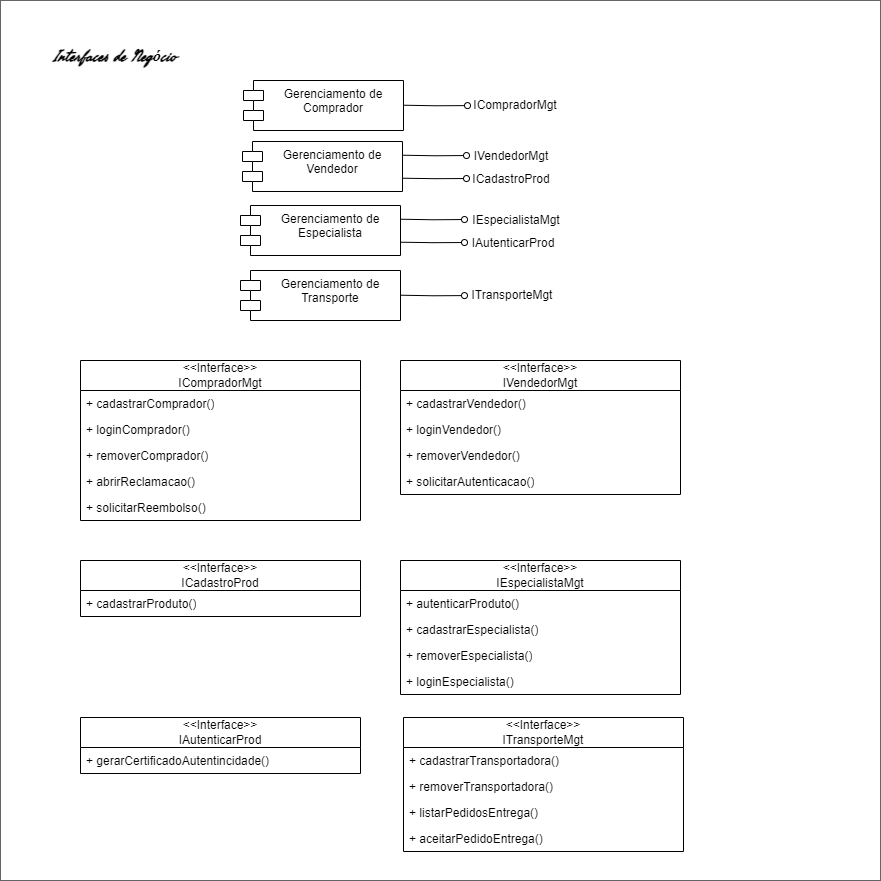

The diagram above was exported from draw.io. Its source (the exported page's mxGraphModel, read from the mxfile embedded in the PNG):
<mxGraphModel dx="2562" dy="2264" grid="1" gridSize="10" guides="1" tooltips="1" connect="1" arrows="1" fold="1" page="1" pageScale="1" pageWidth="827" pageHeight="1169" math="0" shadow="0">
  <root>
    <mxCell id="0" />
    <mxCell id="1" parent="0" />
    <mxCell id="2" value="" style="whiteSpace=wrap;html=1;aspect=fixed;opacity=60;" vertex="1" parent="1">
      <mxGeometry x="-40" y="-160" width="880" height="880" as="geometry" />
    </mxCell>
    <mxCell id="3" value="&amp;lt;&amp;lt;Interface&amp;gt;&amp;gt;&lt;br&gt;ICompradorMgt" style="swimlane;fontStyle=0;childLayout=stackLayout;horizontal=1;startSize=30;fillColor=none;horizontalStack=0;resizeParent=1;resizeParentMax=0;resizeLast=0;collapsible=1;marginBottom=0;whiteSpace=wrap;html=1;" vertex="1" parent="1">
      <mxGeometry x="40" y="200" width="280" height="160" as="geometry" />
    </mxCell>
    <mxCell id="4" value="+ cadastrarComprador()" style="text;strokeColor=none;fillColor=none;align=left;verticalAlign=top;spacingLeft=4;spacingRight=4;overflow=hidden;rotatable=0;points=[[0,0.5],[1,0.5]];portConstraint=eastwest;whiteSpace=wrap;html=1;" vertex="1" parent="3">
      <mxGeometry y="30" width="280" height="26" as="geometry" />
    </mxCell>
    <mxCell id="5" value="+ loginComprador()" style="text;strokeColor=none;fillColor=none;align=left;verticalAlign=top;spacingLeft=4;spacingRight=4;overflow=hidden;rotatable=0;points=[[0,0.5],[1,0.5]];portConstraint=eastwest;whiteSpace=wrap;html=1;" vertex="1" parent="3">
      <mxGeometry y="56" width="280" height="26" as="geometry" />
    </mxCell>
    <mxCell id="6" value="+ removerComprador()" style="text;strokeColor=none;fillColor=none;align=left;verticalAlign=top;spacingLeft=4;spacingRight=4;overflow=hidden;rotatable=0;points=[[0,0.5],[1,0.5]];portConstraint=eastwest;whiteSpace=wrap;html=1;" vertex="1" parent="3">
      <mxGeometry y="82" width="280" height="26" as="geometry" />
    </mxCell>
    <mxCell id="7" value="+ abrirReclamacao()" style="text;strokeColor=none;fillColor=none;align=left;verticalAlign=top;spacingLeft=4;spacingRight=4;overflow=hidden;rotatable=0;points=[[0,0.5],[1,0.5]];portConstraint=eastwest;whiteSpace=wrap;html=1;" vertex="1" parent="3">
      <mxGeometry y="108" width="280" height="26" as="geometry" />
    </mxCell>
    <mxCell id="8" value="+ solicitarReembolso()" style="text;strokeColor=none;fillColor=none;align=left;verticalAlign=top;spacingLeft=4;spacingRight=4;overflow=hidden;rotatable=0;points=[[0,0.5],[1,0.5]];portConstraint=eastwest;whiteSpace=wrap;html=1;" vertex="1" parent="3">
      <mxGeometry y="134" width="280" height="26" as="geometry" />
    </mxCell>
    <mxCell id="9" value="&amp;lt;&amp;lt;Interface&amp;gt;&amp;gt;&lt;br&gt;ICadastroProd" style="swimlane;fontStyle=0;childLayout=stackLayout;horizontal=1;startSize=30;fillColor=none;horizontalStack=0;resizeParent=1;resizeParentMax=0;resizeLast=0;collapsible=1;marginBottom=0;whiteSpace=wrap;html=1;" vertex="1" parent="1">
      <mxGeometry x="40" y="400" width="280" height="56" as="geometry">
        <mxRectangle x="40" y="360" width="200" height="40" as="alternateBounds" />
      </mxGeometry>
    </mxCell>
    <mxCell id="10" value="+ cadastrarProduto()" style="text;strokeColor=none;fillColor=none;align=left;verticalAlign=top;spacingLeft=4;spacingRight=4;overflow=hidden;rotatable=0;points=[[0,0.5],[1,0.5]];portConstraint=eastwest;whiteSpace=wrap;html=1;" vertex="1" parent="9">
      <mxGeometry y="30" width="280" height="26" as="geometry" />
    </mxCell>
    <mxCell id="11" value="&amp;lt;&amp;lt;Interface&amp;gt;&amp;gt;&lt;br&gt;IVendedorMgt" style="swimlane;fontStyle=0;childLayout=stackLayout;horizontal=1;startSize=30;fillColor=none;horizontalStack=0;resizeParent=1;resizeParentMax=0;resizeLast=0;collapsible=1;marginBottom=0;whiteSpace=wrap;html=1;" vertex="1" parent="1">
      <mxGeometry x="360" y="200" width="280" height="134" as="geometry" />
    </mxCell>
    <mxCell id="12" value="+ cadastrarVendedor()" style="text;strokeColor=none;fillColor=none;align=left;verticalAlign=top;spacingLeft=4;spacingRight=4;overflow=hidden;rotatable=0;points=[[0,0.5],[1,0.5]];portConstraint=eastwest;whiteSpace=wrap;html=1;" vertex="1" parent="11">
      <mxGeometry y="30" width="280" height="26" as="geometry" />
    </mxCell>
    <mxCell id="13" value="+ loginVendedor()" style="text;strokeColor=none;fillColor=none;align=left;verticalAlign=top;spacingLeft=4;spacingRight=4;overflow=hidden;rotatable=0;points=[[0,0.5],[1,0.5]];portConstraint=eastwest;whiteSpace=wrap;html=1;" vertex="1" parent="11">
      <mxGeometry y="56" width="280" height="26" as="geometry" />
    </mxCell>
    <mxCell id="14" value="+ removerVendedor()" style="text;strokeColor=none;fillColor=none;align=left;verticalAlign=top;spacingLeft=4;spacingRight=4;overflow=hidden;rotatable=0;points=[[0,0.5],[1,0.5]];portConstraint=eastwest;whiteSpace=wrap;html=1;" vertex="1" parent="11">
      <mxGeometry y="82" width="280" height="26" as="geometry" />
    </mxCell>
    <mxCell id="15" value="+ solicitarAutenticacao()" style="text;strokeColor=none;fillColor=none;align=left;verticalAlign=top;spacingLeft=4;spacingRight=4;overflow=hidden;rotatable=0;points=[[0,0.5],[1,0.5]];portConstraint=eastwest;whiteSpace=wrap;html=1;" vertex="1" parent="11">
      <mxGeometry y="108" width="280" height="26" as="geometry" />
    </mxCell>
    <mxCell id="16" value="&lt;font size=&quot;1&quot; data-font-src=&quot;https://fonts.googleapis.com/css?family=Freehand&quot; face=&quot;Freehand&quot;&gt;&lt;i&gt;&lt;b style=&quot;font-size: 16px;&quot;&gt;Interfaces de Negócio&lt;/b&gt;&lt;/i&gt;&lt;/font&gt;" style="text;html=1;strokeColor=none;fillColor=none;align=center;verticalAlign=middle;whiteSpace=wrap;rounded=0;" vertex="1" parent="1">
      <mxGeometry y="-120" width="150" height="30" as="geometry" />
    </mxCell>
    <mxCell id="17" value="Gerenciamento de Comprador" style="shape=module;align=center;spacingLeft=20;align=center;verticalAlign=top;whiteSpace=wrap;html=1;" vertex="1" parent="1">
      <mxGeometry x="203" y="-80" width="160" height="50" as="geometry" />
    </mxCell>
    <mxCell id="18" style="edgeStyle=orthogonalEdgeStyle;rounded=0;orthogonalLoop=1;jettySize=auto;html=1;exitX=1;exitY=0.25;exitDx=0;exitDy=0;endArrow=oval;endFill=0;strokeWidth=1;jumpSize=6;" edge="1" target="19" parent="1">
      <mxGeometry relative="1" as="geometry">
        <mxPoint x="413" y="-55.289999999999964" as="targetPoint" />
        <mxPoint x="363" y="-55.289999999999964" as="sourcePoint" />
      </mxGeometry>
    </mxCell>
    <mxCell id="19" value="ICompradorMgt" style="text;html=1;strokeColor=none;fillColor=none;align=center;verticalAlign=middle;whiteSpace=wrap;rounded=0;" vertex="1" parent="1">
      <mxGeometry x="427" y="-70" width="96" height="30" as="geometry" />
    </mxCell>
    <mxCell id="20" value="Gerenciamento de Vendedor" style="shape=module;align=center;spacingLeft=20;align=center;verticalAlign=top;whiteSpace=wrap;html=1;" vertex="1" parent="1">
      <mxGeometry x="202" y="-19" width="160" height="50" as="geometry" />
    </mxCell>
    <mxCell id="21" style="edgeStyle=orthogonalEdgeStyle;rounded=0;orthogonalLoop=1;jettySize=auto;html=1;exitX=1;exitY=0.25;exitDx=0;exitDy=0;endArrow=oval;endFill=0;strokeWidth=1;jumpSize=6;" edge="1" parent="1">
      <mxGeometry relative="1" as="geometry">
        <mxPoint x="426" y="-4.9714285714285325" as="targetPoint" />
        <mxPoint x="362" y="-5.289999999999964" as="sourcePoint" />
      </mxGeometry>
    </mxCell>
    <mxCell id="22" value="IVendedorMgt" style="text;html=1;strokeColor=none;fillColor=none;align=center;verticalAlign=middle;whiteSpace=wrap;rounded=0;" vertex="1" parent="1">
      <mxGeometry x="423" y="-19" width="96" height="30" as="geometry" />
    </mxCell>
    <mxCell id="23" style="edgeStyle=orthogonalEdgeStyle;rounded=0;orthogonalLoop=1;jettySize=auto;html=1;exitX=1;exitY=0.25;exitDx=0;exitDy=0;endArrow=oval;endFill=0;strokeWidth=1;jumpSize=6;" edge="1" parent="1">
      <mxGeometry relative="1" as="geometry">
        <mxPoint x="426" y="18.028571428571468" as="targetPoint" />
        <mxPoint x="362" y="17.710000000000036" as="sourcePoint" />
      </mxGeometry>
    </mxCell>
    <mxCell id="24" value="ICadastroProd" style="text;html=1;strokeColor=none;fillColor=none;align=center;verticalAlign=middle;whiteSpace=wrap;rounded=0;" vertex="1" parent="1">
      <mxGeometry x="423" y="4" width="96" height="30" as="geometry" />
    </mxCell>
    <mxCell id="25" value="Gerenciamento de Especialista" style="shape=module;align=center;spacingLeft=20;align=center;verticalAlign=top;whiteSpace=wrap;html=1;" vertex="1" parent="1">
      <mxGeometry x="200" y="45" width="160" height="50" as="geometry" />
    </mxCell>
    <mxCell id="26" style="edgeStyle=orthogonalEdgeStyle;rounded=0;orthogonalLoop=1;jettySize=auto;html=1;exitX=1;exitY=0.25;exitDx=0;exitDy=0;endArrow=oval;endFill=0;strokeWidth=1;jumpSize=6;" edge="1" parent="1">
      <mxGeometry relative="1" as="geometry">
        <mxPoint x="424" y="59.02857142857147" as="targetPoint" />
        <mxPoint x="360" y="58.710000000000036" as="sourcePoint" />
      </mxGeometry>
    </mxCell>
    <mxCell id="27" value="IEspecialistaMgt" style="text;html=1;strokeColor=none;fillColor=none;align=center;verticalAlign=middle;whiteSpace=wrap;rounded=0;" vertex="1" parent="1">
      <mxGeometry x="428" y="45" width="96" height="30" as="geometry" />
    </mxCell>
    <mxCell id="28" style="edgeStyle=orthogonalEdgeStyle;rounded=0;orthogonalLoop=1;jettySize=auto;html=1;exitX=1;exitY=0.25;exitDx=0;exitDy=0;endArrow=oval;endFill=0;strokeWidth=1;jumpSize=6;" edge="1" parent="1">
      <mxGeometry relative="1" as="geometry">
        <mxPoint x="424" y="82.02857142857147" as="targetPoint" />
        <mxPoint x="360" y="81.71000000000004" as="sourcePoint" />
      </mxGeometry>
    </mxCell>
    <mxCell id="29" value="IAutenticarProd" style="text;html=1;strokeColor=none;fillColor=none;align=center;verticalAlign=middle;whiteSpace=wrap;rounded=0;" vertex="1" parent="1">
      <mxGeometry x="425" y="68" width="96" height="30" as="geometry" />
    </mxCell>
    <mxCell id="30" value="Gerenciamento de Transporte" style="shape=module;align=center;spacingLeft=20;align=center;verticalAlign=top;whiteSpace=wrap;html=1;" vertex="1" parent="1">
      <mxGeometry x="200" y="110" width="160" height="50" as="geometry" />
    </mxCell>
    <mxCell id="31" style="edgeStyle=orthogonalEdgeStyle;rounded=0;orthogonalLoop=1;jettySize=auto;html=1;exitX=1;exitY=0.25;exitDx=0;exitDy=0;endArrow=oval;endFill=0;strokeWidth=1;jumpSize=6;" edge="1" target="32" parent="1">
      <mxGeometry relative="1" as="geometry">
        <mxPoint x="410" y="134.71000000000004" as="targetPoint" />
        <mxPoint x="360" y="134.71000000000004" as="sourcePoint" />
      </mxGeometry>
    </mxCell>
    <mxCell id="32" value="ITransporteMgt" style="text;html=1;strokeColor=none;fillColor=none;align=center;verticalAlign=middle;whiteSpace=wrap;rounded=0;" vertex="1" parent="1">
      <mxGeometry x="424" y="120" width="96" height="30" as="geometry" />
    </mxCell>
    <mxCell id="33" value="&amp;lt;&amp;lt;Interface&amp;gt;&amp;gt;&lt;br&gt;IEspecialistaMgt" style="swimlane;fontStyle=0;childLayout=stackLayout;horizontal=1;startSize=30;fillColor=none;horizontalStack=0;resizeParent=1;resizeParentMax=0;resizeLast=0;collapsible=1;marginBottom=0;whiteSpace=wrap;html=1;" vertex="1" parent="1">
      <mxGeometry x="360" y="400" width="280" height="134" as="geometry">
        <mxRectangle x="40" y="360" width="200" height="40" as="alternateBounds" />
      </mxGeometry>
    </mxCell>
    <mxCell id="34" value="+ autenticarProduto()" style="text;strokeColor=none;fillColor=none;align=left;verticalAlign=top;spacingLeft=4;spacingRight=4;overflow=hidden;rotatable=0;points=[[0,0.5],[1,0.5]];portConstraint=eastwest;whiteSpace=wrap;html=1;" vertex="1" parent="33">
      <mxGeometry y="30" width="280" height="26" as="geometry" />
    </mxCell>
    <mxCell id="35" value="+ cadastrarEspecialista()" style="text;strokeColor=none;fillColor=none;align=left;verticalAlign=top;spacingLeft=4;spacingRight=4;overflow=hidden;rotatable=0;points=[[0,0.5],[1,0.5]];portConstraint=eastwest;whiteSpace=wrap;html=1;" vertex="1" parent="33">
      <mxGeometry y="56" width="280" height="26" as="geometry" />
    </mxCell>
    <mxCell id="36" value="+ removerEspecialista()" style="text;strokeColor=none;fillColor=none;align=left;verticalAlign=top;spacingLeft=4;spacingRight=4;overflow=hidden;rotatable=0;points=[[0,0.5],[1,0.5]];portConstraint=eastwest;whiteSpace=wrap;html=1;" vertex="1" parent="33">
      <mxGeometry y="82" width="280" height="26" as="geometry" />
    </mxCell>
    <mxCell id="37" value="+ loginEspecialista()" style="text;strokeColor=none;fillColor=none;align=left;verticalAlign=top;spacingLeft=4;spacingRight=4;overflow=hidden;rotatable=0;points=[[0,0.5],[1,0.5]];portConstraint=eastwest;whiteSpace=wrap;html=1;" vertex="1" parent="33">
      <mxGeometry y="108" width="280" height="26" as="geometry" />
    </mxCell>
    <mxCell id="38" value="&amp;lt;&amp;lt;Interface&amp;gt;&amp;gt;&lt;br&gt;IAutenticarProd" style="swimlane;fontStyle=0;childLayout=stackLayout;horizontal=1;startSize=30;fillColor=none;horizontalStack=0;resizeParent=1;resizeParentMax=0;resizeLast=0;collapsible=1;marginBottom=0;whiteSpace=wrap;html=1;" vertex="1" parent="1">
      <mxGeometry x="40" y="557" width="280" height="56" as="geometry">
        <mxRectangle x="40" y="360" width="200" height="40" as="alternateBounds" />
      </mxGeometry>
    </mxCell>
    <mxCell id="39" value="+&amp;nbsp;gerarCertificadoAutentincidade()" style="text;strokeColor=none;fillColor=none;align=left;verticalAlign=top;spacingLeft=4;spacingRight=4;overflow=hidden;rotatable=0;points=[[0,0.5],[1,0.5]];portConstraint=eastwest;whiteSpace=wrap;html=1;" vertex="1" parent="38">
      <mxGeometry y="30" width="280" height="26" as="geometry" />
    </mxCell>
    <mxCell id="40" value="&amp;lt;&amp;lt;Interface&amp;gt;&amp;gt;&lt;br&gt;ITransporteMgt" style="swimlane;fontStyle=0;childLayout=stackLayout;horizontal=1;startSize=30;fillColor=none;horizontalStack=0;resizeParent=1;resizeParentMax=0;resizeLast=0;collapsible=1;marginBottom=0;whiteSpace=wrap;html=1;" vertex="1" parent="1">
      <mxGeometry x="363" y="557" width="280" height="134" as="geometry">
        <mxRectangle x="40" y="360" width="200" height="40" as="alternateBounds" />
      </mxGeometry>
    </mxCell>
    <mxCell id="41" value="+&amp;nbsp;cadastrarTransportadora()" style="text;strokeColor=none;fillColor=none;align=left;verticalAlign=top;spacingLeft=4;spacingRight=4;overflow=hidden;rotatable=0;points=[[0,0.5],[1,0.5]];portConstraint=eastwest;whiteSpace=wrap;html=1;" vertex="1" parent="40">
      <mxGeometry y="30" width="280" height="26" as="geometry" />
    </mxCell>
    <mxCell id="42" value="+&amp;nbsp;removerTransportadora()" style="text;strokeColor=none;fillColor=none;align=left;verticalAlign=top;spacingLeft=4;spacingRight=4;overflow=hidden;rotatable=0;points=[[0,0.5],[1,0.5]];portConstraint=eastwest;whiteSpace=wrap;html=1;" vertex="1" parent="40">
      <mxGeometry y="56" width="280" height="26" as="geometry" />
    </mxCell>
    <mxCell id="43" value="+ listarPedidosEntrega()" style="text;strokeColor=none;fillColor=none;align=left;verticalAlign=top;spacingLeft=4;spacingRight=4;overflow=hidden;rotatable=0;points=[[0,0.5],[1,0.5]];portConstraint=eastwest;whiteSpace=wrap;html=1;" vertex="1" parent="40">
      <mxGeometry y="82" width="280" height="26" as="geometry" />
    </mxCell>
    <mxCell id="44" value="+ aceitarPedidoEntrega()" style="text;strokeColor=none;fillColor=none;align=left;verticalAlign=top;spacingLeft=4;spacingRight=4;overflow=hidden;rotatable=0;points=[[0,0.5],[1,0.5]];portConstraint=eastwest;whiteSpace=wrap;html=1;" vertex="1" parent="40">
      <mxGeometry y="108" width="280" height="26" as="geometry" />
    </mxCell>
  </root>
</mxGraphModel>